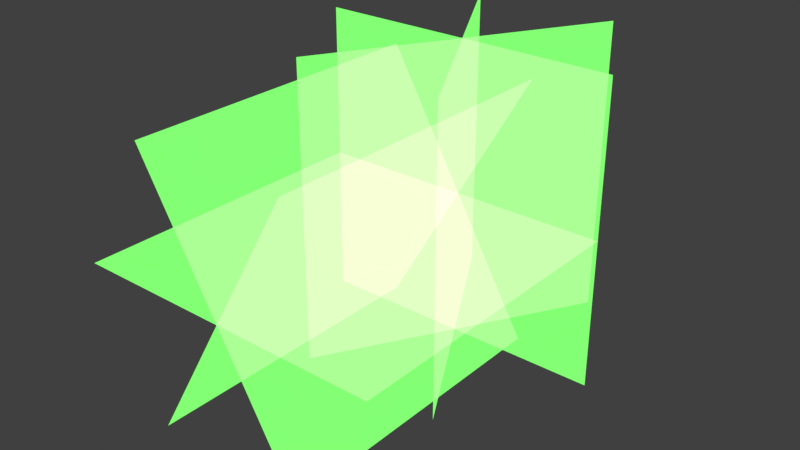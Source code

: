 # Source: grass.blend  (saved by Blender 2.80.75; exported with 4.5.12 LTS)
import bpy
from mathutils import Matrix  # noqa: F401  (used for matrix-valued properties, if any)

bpy.ops.wm.read_factory_settings(use_empty=True)
scene = bpy.context.scene
scene.name = 'Scene'

# ---- collections
col_planes = bpy.data.collections.new('Planes'); scene.collection.children.link(col_planes)

# ---- images (referenced by path relative to the original .blend; pixels are not part of the script)
import os
ASSET_DIR = os.environ.get("B2B_ASSET_DIR", "")  # directory of the original .blend (textures are referenced by path, not embedded)
HERE = os.path.dirname(os.path.abspath(__file__))  # packed textures are extracted next to this script under _unpacked/

def load_image(name, relpath, width, height, colorspace="sRGB"):
    """Load a texture the original file referenced (path relative to the .blend, or extracted next to this script)."""
    p = next((c for c in (os.path.join(HERE, relpath), os.path.join(ASSET_DIR, relpath)) if relpath and os.path.exists(c)), "")
    if p:
        img = bpy.data.images.load(p, check_existing=True)
        img.name = name
    else:  # same state as the original file: an image datablock whose file is absent (Cycles renders it pink)
        img = bpy.data.images.new(name, width, height)
        img.source = "FILE"
        img.filepath = "//" + (relpath or name)
    img.colorspace_settings.name = colorspace
    return img
img_grasssheet1_bmp_001 = load_image('GrassSheet1.bmp.001', 'GrassSheet1.bmp', 1024, 1024, 'Linear Rec.709')
img_grasssheet1_bmp = load_image('GrassSheet1.bmp', 'GrassSheet1.bmp', 1024, 1024, 'Linear Rec.709')

# ---- materials (node trees are filled in below, after node groups)
mat_material1 = bpy.data.materials.new('Material1')
mat_material1.use_transparent_shadow = False
mat_material1.preview_render_type = 'HAIR'
mat_material = bpy.data.materials.new('Material')
mat_material.use_transparent_shadow = False
mat_material.preview_render_type = 'HAIR'
mat_material_003 = bpy.data.materials.new('Material.003')
mat_material_003.use_transparent_shadow = False
mat_material_003.preview_render_type = 'HAIR'
mat_material_002 = bpy.data.materials.new('Material.002')
mat_material_002.use_transparent_shadow = False
mat_material_002.preview_render_type = 'HAIR'

# ---- material node trees
mat_material1.use_nodes = True; mat_material1.node_tree.nodes.clear()
_N = mat_material1.node_tree.nodes; _L = mat_material1.node_tree.links
n0 = _N.new('ShaderNodeRGB'); n0.name = 'RGB'; n0.location = (357, 147)
n0.outputs[0].default_value = (0.1785, 1.0, 0.1257, 1.0)
n1 = _N.new('ShaderNodeTexImage'); n1.name = 'Image Texture'; n1.location = (316, -79)
n1.image = img_grasssheet1_bmp_001
n1.interpolation = 'Closest'
n2 = _N.new('ShaderNodeMix'); n2.name = 'Mix'; n2.location = (584, 95)
n2.data_type = 'RGBA'
n2.blend_type = 'VALUE'
n2.inputs[0].default_value = 1.0
n3 = _N.new('ShaderNodeOutputMaterial'); n3.name = 'Material Output'; n3.location = (759, 121)
n4 = _N.new('ShaderNodeAddShader'); n4.name = 'Add Shader'; n4.location = (0, 0)
n5 = _N.new('ShaderNodeBsdfTransparent'); n5.name = 'Transparent BSDF'; n5.location = (0, 0)
_L.new(n0.outputs[0], n2.inputs[6])
_L.new(n1.outputs[0], n2.inputs[7])
_L.new(n2.outputs[2], n4.inputs[0])
_L.new(n5.outputs[0], n4.inputs[1])
_L.new(n4.outputs[0], n3.inputs[0])
n3.is_active_output = True
mat_material.use_nodes = True; mat_material.node_tree.nodes.clear()
_N = mat_material.node_tree.nodes; _L = mat_material.node_tree.links
n0 = _N.new('ShaderNodeMapping'); n0.name = 'Mapping'; n0.location = (-25, -77)
n0.vector_type = 'TEXTURE'
n0.inputs[3].default_value = (2.0, 2.0, 1.0)
n1 = _N.new('ShaderNodeTexCoord'); n1.name = 'Texture Coordinate'; n1.location = (-181, -111)
n2 = _N.new('ShaderNodeRGB'); n2.name = 'RGB'; n2.location = (357, 147)
n2.outputs[0].default_value = (0.1785, 1.0, 0.1257, 1.0)
n3 = _N.new('ShaderNodeTexImage'); n3.name = 'Image Texture'; n3.location = (316, -79)
n3.image = img_grasssheet1_bmp
n3.interpolation = 'Closest'
n3.extension = 'CLIP'
n4 = _N.new('ShaderNodeMix'); n4.name = 'Mix'; n4.location = (584, 95)
n4.data_type = 'RGBA'
n4.blend_type = 'VALUE'
n4.inputs[0].default_value = 1.0
n5 = _N.new('ShaderNodeOutputMaterial'); n5.name = 'Material Output'; n5.location = (759, 121)
n6 = _N.new('ShaderNodeAddShader'); n6.name = 'Add Shader'; n6.location = (0, 0)
n7 = _N.new('ShaderNodeBsdfTransparent'); n7.name = 'Transparent BSDF'; n7.location = (0, 0)
_L.new(n0.outputs[0], n3.inputs[0])
_L.new(n1.outputs[2], n0.inputs[0])
_L.new(n2.outputs[0], n4.inputs[6])
_L.new(n3.outputs[0], n4.inputs[7])
_L.new(n4.outputs[2], n6.inputs[0])
_L.new(n7.outputs[0], n6.inputs[1])
_L.new(n6.outputs[0], n5.inputs[0])
n5.is_active_output = True
mat_material_003.use_nodes = True; mat_material_003.node_tree.nodes.clear()
_N = mat_material_003.node_tree.nodes; _L = mat_material_003.node_tree.links
n0 = _N.new('ShaderNodeMapping'); n0.name = 'Mapping'; n0.location = (-25, -77)
n0.vector_type = 'TEXTURE'
n0.inputs[1].default_value = (0.0, 1.0, 0.0)
n0.inputs[3].default_value = (2.0, 2.0, 1.0)
n1 = _N.new('ShaderNodeTexCoord'); n1.name = 'Texture Coordinate'; n1.location = (-181, -111)
n2 = _N.new('ShaderNodeRGB'); n2.name = 'RGB'; n2.location = (357, 147)
n2.outputs[0].default_value = (0.1785, 1.0, 0.1257, 1.0)
n3 = _N.new('ShaderNodeTexImage'); n3.name = 'Image Texture'; n3.location = (316, -79)
n3.image = img_grasssheet1_bmp
n3.interpolation = 'Closest'
n4 = _N.new('ShaderNodeMix'); n4.name = 'Mix'; n4.location = (584, 95)
n4.data_type = 'RGBA'
n4.blend_type = 'VALUE'
n4.inputs[0].default_value = 1.0
n5 = _N.new('ShaderNodeOutputMaterial'); n5.name = 'Material Output'; n5.location = (759, 121)
n6 = _N.new('ShaderNodeAddShader'); n6.name = 'Add Shader'; n6.location = (0, 0)
n7 = _N.new('ShaderNodeBsdfTransparent'); n7.name = 'Transparent BSDF'; n7.location = (0, 0)
_L.new(n0.outputs[0], n3.inputs[0])
_L.new(n1.outputs[2], n0.inputs[0])
_L.new(n2.outputs[0], n4.inputs[6])
_L.new(n3.outputs[0], n4.inputs[7])
_L.new(n4.outputs[2], n6.inputs[0])
_L.new(n7.outputs[0], n6.inputs[1])
_L.new(n6.outputs[0], n5.inputs[0])
n5.is_active_output = True
mat_material_002.use_nodes = True; mat_material_002.node_tree.nodes.clear()
_N = mat_material_002.node_tree.nodes; _L = mat_material_002.node_tree.links
n0 = _N.new('ShaderNodeMapping'); n0.name = 'Mapping'; n0.location = (-25, -77)
n0.vector_type = 'TEXTURE'
n0.inputs[1].default_value = (1.0, 0.0, 0.0)
n0.inputs[3].default_value = (2.0, 2.0, 1.0)
n1 = _N.new('ShaderNodeTexCoord'); n1.name = 'Texture Coordinate'; n1.location = (-181, -111)
n2 = _N.new('ShaderNodeRGB'); n2.name = 'RGB'; n2.location = (357, 147)
n2.outputs[0].default_value = (0.1784, 1.0, 0.1254, 1.0)
n3 = _N.new('ShaderNodeMix'); n3.name = 'Mix'; n3.location = (584, 95)
n3.data_type = 'RGBA'
n3.blend_type = 'VALUE'
n3.inputs[0].default_value = 1.0
n4 = _N.new('ShaderNodeOutputMaterial'); n4.name = 'Material Output'; n4.location = (759, 121)
n5 = _N.new('ShaderNodeTexImage'); n5.name = 'Image Texture'; n5.location = (316, -79)
n5.image = img_grasssheet1_bmp
n5.interpolation = 'Closest'
n6 = _N.new('ShaderNodeAddShader'); n6.name = 'Add Shader'; n6.location = (0, 0)
n7 = _N.new('ShaderNodeBsdfTransparent'); n7.name = 'Transparent BSDF'; n7.location = (0, 0)
_L.new(n0.outputs[0], n5.inputs[0])
_L.new(n1.outputs[2], n0.inputs[0])
_L.new(n2.outputs[0], n3.inputs[6])
_L.new(n5.outputs[0], n3.inputs[7])
_L.new(n3.outputs[2], n6.inputs[0])
_L.new(n7.outputs[0], n6.inputs[1])
_L.new(n6.outputs[0], n4.inputs[0])
n4.is_active_output = True

# ---- world
world_world = bpy.data.worlds.new('World'); scene.world = world_world
world_world.color = (0.05088, 0.05088, 0.05088)
world_world.use_sun_shadow = False
world_world.sun_shadow_jitter_overblur = 0.0
world_world.cycles.sampling_method = 'MANUAL'

# ---- meshes
me_grass1 = bpy.data.meshes.new('Grass1')
me_grass1.from_pydata([(-0.5, 0.0, -0.866), (0.5, -5.96e-08, 0.866), (-0.5, -2.0, -0.866), (0.5, -2.0, 0.866), (-1.0, -5.96e-08, 1.033e-07), (1.0, 0.0, 1.033e-07), (-1.0, -2.0, -1.033e-07), (1.0, -2.0, -1.033e-07), (0.5, 0.0, -0.866), (-0.5, -1.192e-07, 0.866), (0.5, -2.0, -0.866), (-0.5, -2.0, 0.866), (-0.5, -2.0, -0.866), (0.5, -5.96e-08, 0.866), (-1.0, -2.0, -1.033e-07), (1.0, 0.0, 1.033e-07), (0.5, -2.0, -0.866), (-0.5, -1.192e-07, 0.866)], [], [(12, 13, 0), (14, 15, 4), (17, 16, 8), (2, 3, 1), (6, 7, 5), (9, 11, 10)])
me_grass1.polygons.foreach_set('use_smooth', [True] * 6)
_uv = me_grass1.uv_layers.new(name='UVMap')
_uv.uv.foreach_set('vector', [0.0, 1.0, 0.5, 0.5, 0.0, 0.5, 0.5, 1.0, 1.0, 0.5, 0.5, 0.5, 0.5, 0.0, 0.0, 0.5, 0.0, 0.0, 0.0, 1.0, 0.5, 1.0, 0.5, 0.5, 0.5, 1.0, 1.0, 1.0, 1.0, 0.5, 0.5, 0.0, 0.5, 0.5, 0.0, 0.5])
_ca = me_grass1.color_attributes.new('Col', 'BYTE_COLOR', 'CORNER')
_ca.data.foreach_set('color', [0.2542, 0.4452, 0.162, 1.0, 0.01033, 0.4452, 0.01033, 1.0, 0.01033, 0.4452, 0.01033, 1.0, 0.2542, 0.4452, 0.162, 1.0, 0.01033, 0.4452, 0.01033, 1.0, 0.01033, 0.4452, 0.01033, 1.0, 0.01033, 0.4452, 0.01033, 1.0, 0.2542, 0.4452, 0.162, 1.0, 0.01033, 0.4452, 0.01033, 1.0, 0.2542, 0.4452, 0.162, 1.0, 0.2542, 0.4452, 0.162, 1.0, 0.01033, 0.4452, 0.01033, 1.0, 0.2542, 0.4452, 0.162, 1.0, 0.2542, 0.4452, 0.162, 1.0, 0.01033, 0.4452, 0.01033, 1.0, 0.01033, 0.4452, 0.01033, 1.0, 0.2542, 0.4452, 0.162, 1.0, 0.2542, 0.4452, 0.162, 1.0])
me_grass1.materials.append(mat_material1)
me_grass1.use_remesh_preserve_volume = False
me_grass1.use_remesh_preserve_attributes = False
me_grass1.use_mirror_vertex_groups = False
me_grass1.use_paint_bone_selection = False
me_grass1.use_paint_mask_vertex = True
me_grass1.update()
me_grass1.normals_split_custom_set([tuple(v) for v in zip(*[iter([-0.3535, -0.7071, -0.6124, 0.5, 2.516e-05, 0.866, -0.5, -4.796e-05, -0.866, -0.7071, -0.7071, -1.168e-07, 1.0, 2.521e-05, -4.371e-08, -1.0, -4.8e-05, -4.372e-08, -0.5, -1.898e-05, 0.866, 0.3536, -0.7071, -0.6124, 0.5, -4.771e-05, -0.866, -0.3535, -0.7071, -0.6124, 0.3536, -0.7071, 0.6124, 0.5, 3.171e-05, 0.866, -0.7071, -0.7071, -1.168e-07, 0.7072, -0.7071, -1.168e-07, 1.0, 3.177e-05, -4.371e-08, -0.5, -1.267e-05, 0.866, -0.3535, -0.7072, 0.6123, 0.3536, -0.7071, -0.6124])] * 3)])
me_plane = bpy.data.meshes.new('Plane')
me_plane.from_pydata([(-1.0, -1.0, 0.0), (1.0, -1.0, 0.0), (-1.0, 1.0, 0.0), (1.0, 1.0, 0.0)], [], [(0, 1, 3, 2)])
_uv = me_plane.uv_layers.new(name='UVMap')
_uv.uv.foreach_set('vector', [0.0, 0.0, 1.0, 0.0, 1.0, 1.0, 0.0, 1.0])
me_plane.materials.append(mat_material)
me_plane.use_remesh_preserve_volume = False
me_plane.use_remesh_preserve_attributes = False
me_plane.use_mirror_vertex_groups = False
me_plane.update()
me_plane_001 = bpy.data.meshes.new('Plane.001')
me_plane_001.from_pydata([(-1.0, -1.0, 0.0), (1.0, -1.0, 0.0), (-1.0, 1.0, 0.0), (1.0, 1.0, 0.0)], [], [(0, 1, 3, 2)])
_uv = me_plane_001.uv_layers.new(name='UVMap')
_uv.uv.foreach_set('vector', [0.0, 0.0, 1.0, 0.0, 1.0, 1.0, 0.0, 1.0])
me_plane_001.materials.append(mat_material_003)
me_plane_001.use_remesh_preserve_volume = False
me_plane_001.use_remesh_preserve_attributes = False
me_plane_001.use_mirror_vertex_groups = False
me_plane_001.update()
me_plane_002 = bpy.data.meshes.new('Plane.002')
me_plane_002.from_pydata([(-1.0, -1.0, 0.0), (1.0, -1.0, 0.0), (-1.0, 1.0, 0.0), (1.0, 1.0, 0.0)], [], [(0, 1, 3, 2)])
_uv = me_plane_002.uv_layers.new(name='UVMap')
_uv.uv.foreach_set('vector', [0.0, 0.0, 1.0, 0.0, 1.0, 1.0, 0.0, 1.0])
me_plane_002.materials.append(mat_material_002)
me_plane_002.use_remesh_preserve_volume = False
me_plane_002.use_remesh_preserve_attributes = False
me_plane_002.use_mirror_vertex_groups = False
me_plane_002.update()

# ---- objects
ob_grass1 = bpy.data.objects.new('Grass1', me_grass1)
ob_plane = bpy.data.objects.new('Plane', me_plane)
ob_plane_001 = bpy.data.objects.new('Plane.001', me_plane_001)
ob_plane_002 = bpy.data.objects.new('Plane.002', me_plane_002)

# ---- transforms, parenting, visibility, modifiers, constraints
ob_grass1.location = (0.0, 0.0, 0.0)
ob_grass1.lineart.crease_threshold = 0.0
ob_plane.location = (0.0, 0.0, 0.0)
ob_plane.rotation_euler = (1.571, -0.0, 0.0)
ob_plane.lineart.crease_threshold = 0.0
ob_plane_001.location = (0.0, 0.0, 0.0)
ob_plane_001.rotation_euler = (1.571, -0.0, 1.047)
ob_plane_001.lineart.crease_threshold = 0.0
ob_plane_002.location = (0.0, 0.0, 0.0)
ob_plane_002.rotation_euler = (1.571, -0.0, 2.094)
ob_plane_002.lineart.crease_threshold = 0.0

# ---- collection membership
scene.collection.objects.link(ob_grass1)
col_planes.objects.link(ob_plane)
col_planes.objects.link(ob_plane_001)
col_planes.objects.link(ob_plane_002)

# ---- scene / render settings (as saved in the file)
scene.frame_start = 1; scene.frame_end = 250; scene.frame_set(1)
scene.render.engine = 'BLENDER_EEVEE_NEXT'
scene.render.resolution_percentage = 50
scene.render.dither_intensity = 0.0
scene.cycles.use_denoising = False
scene.cycles.samples = 128
scene.cycles.sampling_pattern = 'TABULATED_SOBOL'
scene.cycles.use_adaptive_sampling = False
scene.cycles.use_light_tree = False
scene.cycles.blur_glossy = 0.0
scene.cycles.sample_clamp_indirect = 0.0
scene.view_settings.view_transform = 'Standard'
bpy.context.view_layer.update()

# ---- added for rendering (the .blend has no active camera and no usable light): camera, sun
cam_auto = bpy.data.cameras.new('AutoCamera')
cam_auto.lens = 50.0
cam_auto.sensor_width = 36.0
cam_auto.clip_end = 1000.0
ob_auto_camera = bpy.data.objects.new('AutoCamera', cam_auto)
scene.collection.objects.link(ob_auto_camera)
ob_auto_camera.location = (3.72558, -5.03768, 2.98046)
ob_auto_camera.rotation_euler = (1.09748, -7.21219e-08, 0.694738)
scene.camera = ob_auto_camera
light_auto_sun = bpy.data.lights.new('AutoSun', 'SUN')
light_auto_sun.energy = 3.0
light_auto_sun.angle = 0.0523599
ob_auto_sun = bpy.data.objects.new('AutoSun', light_auto_sun)
scene.collection.objects.link(ob_auto_sun)
ob_auto_sun.rotation_euler = (0.872665, 0.174533, 0.523599)
bpy.context.view_layer.update()
